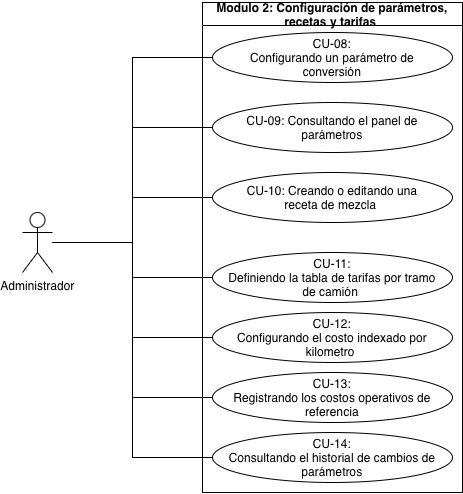

The diagram above was exported from draw.io. Its source (the exported page's mxGraphModel, read from the mxfile embedded in the PNG):
<mxGraphModel dx="964" dy="611" grid="1" gridSize="10" guides="1" tooltips="1" connect="1" arrows="1" fold="1" page="1" pageScale="1" pageWidth="827" pageHeight="1169" math="0" shadow="0">
  <root>
    <mxCell id="0" />
    <mxCell id="1" parent="0" />
    <mxCell id="Cvpiq1_3UL4BYjyoFyqc-2" parent="1" style="swimlane;whiteSpace=wrap;html=1;" value="Modulo 2: Configuración de parámetros, recetas y tarifas&amp;nbsp;" vertex="1">
      <mxGeometry height="490" width="260" x="330" y="60" as="geometry" />
    </mxCell>
    <mxCell id="Cvpiq1_3UL4BYjyoFyqc-3" parent="Cvpiq1_3UL4BYjyoFyqc-2" style="ellipse;whiteSpace=wrap;html=1;shapeInside=1;" value="CU-08: Configurando un parámetro de conversión" vertex="1">
      <mxGeometry height="50" width="240" x="10" y="30" as="geometry" />
    </mxCell>
    <mxCell id="Cvpiq1_3UL4BYjyoFyqc-4" parent="Cvpiq1_3UL4BYjyoFyqc-2" style="ellipse;whiteSpace=wrap;html=1;shapeInside=1;" value="CU-09: Consultando el panel de parámetros" vertex="1">
      <mxGeometry height="50" width="240" x="10" y="100" as="geometry" />
    </mxCell>
    <mxCell id="Cvpiq1_3UL4BYjyoFyqc-5" parent="Cvpiq1_3UL4BYjyoFyqc-2" style="ellipse;whiteSpace=wrap;html=1;shapeInside=1;" value="CU-10: Creando o editando una receta de mezcla&amp;nbsp;" vertex="1">
      <mxGeometry height="50" width="240" x="10" y="170" as="geometry" />
    </mxCell>
    <mxCell id="Cvpiq1_3UL4BYjyoFyqc-6" parent="Cvpiq1_3UL4BYjyoFyqc-2" style="ellipse;whiteSpace=wrap;html=1;shapeInside=1;" value="CU-11: Definiendo la tabla de tarifas por tramo de camión&amp;nbsp;" vertex="1">
      <mxGeometry height="50" width="240" x="10" y="250" as="geometry" />
    </mxCell>
    <mxCell id="Cvpiq1_3UL4BYjyoFyqc-7" parent="Cvpiq1_3UL4BYjyoFyqc-2" style="ellipse;whiteSpace=wrap;html=1;shapeInside=1;" value="CU-12: Configurando el costo indexado por kilometro&amp;nbsp;" vertex="1">
      <mxGeometry height="50" width="240" x="10" y="310" as="geometry" />
    </mxCell>
    <mxCell id="Cvpiq1_3UL4BYjyoFyqc-8" parent="Cvpiq1_3UL4BYjyoFyqc-2" style="ellipse;whiteSpace=wrap;html=1;shapeInside=1;" value="CU-13: Registrando los costos operativos de referencia" vertex="1">
      <mxGeometry height="50" width="240" x="10" y="370" as="geometry" />
    </mxCell>
    <mxCell id="Cvpiq1_3UL4BYjyoFyqc-9" parent="Cvpiq1_3UL4BYjyoFyqc-2" style="ellipse;whiteSpace=wrap;html=1;shapeInside=1;" value="CU-14: Consultando el historial de cambios de parámetros" vertex="1">
      <mxGeometry height="50" width="240" x="10" y="430" as="geometry" />
    </mxCell>
    <mxCell id="Cvpiq1_3UL4BYjyoFyqc-11" edge="1" parent="1" source="Cvpiq1_3UL4BYjyoFyqc-10" style="edgeStyle=orthogonalEdgeStyle;rounded=0;orthogonalLoop=1;jettySize=auto;html=1;entryX=0;entryY=0.5;entryDx=0;entryDy=0;endArrow=none;endFill=0;" target="Cvpiq1_3UL4BYjyoFyqc-3">
      <mxGeometry relative="1" as="geometry" />
    </mxCell>
    <mxCell id="Cvpiq1_3UL4BYjyoFyqc-12" edge="1" parent="1" source="Cvpiq1_3UL4BYjyoFyqc-10" style="edgeStyle=orthogonalEdgeStyle;rounded=0;orthogonalLoop=1;jettySize=auto;html=1;entryX=0;entryY=0.5;entryDx=0;entryDy=0;endArrow=none;endFill=0;" target="Cvpiq1_3UL4BYjyoFyqc-4">
      <mxGeometry relative="1" as="geometry" />
    </mxCell>
    <mxCell id="Cvpiq1_3UL4BYjyoFyqc-13" edge="1" parent="1" source="Cvpiq1_3UL4BYjyoFyqc-10" style="edgeStyle=orthogonalEdgeStyle;rounded=0;orthogonalLoop=1;jettySize=auto;html=1;endArrow=none;endFill=0;" target="Cvpiq1_3UL4BYjyoFyqc-5">
      <mxGeometry relative="1" as="geometry" />
    </mxCell>
    <mxCell id="Cvpiq1_3UL4BYjyoFyqc-14" edge="1" parent="1" source="Cvpiq1_3UL4BYjyoFyqc-10" style="edgeStyle=orthogonalEdgeStyle;rounded=0;orthogonalLoop=1;jettySize=auto;html=1;entryX=0;entryY=0.5;entryDx=0;entryDy=0;endArrow=none;endFill=0;" target="Cvpiq1_3UL4BYjyoFyqc-6">
      <mxGeometry relative="1" as="geometry" />
    </mxCell>
    <mxCell id="Cvpiq1_3UL4BYjyoFyqc-15" edge="1" parent="1" source="Cvpiq1_3UL4BYjyoFyqc-10" style="edgeStyle=orthogonalEdgeStyle;rounded=0;orthogonalLoop=1;jettySize=auto;html=1;entryX=0;entryY=0.5;entryDx=0;entryDy=0;endArrow=none;endFill=0;" target="Cvpiq1_3UL4BYjyoFyqc-7">
      <mxGeometry relative="1" as="geometry" />
    </mxCell>
    <mxCell id="Cvpiq1_3UL4BYjyoFyqc-16" edge="1" parent="1" source="Cvpiq1_3UL4BYjyoFyqc-10" style="edgeStyle=orthogonalEdgeStyle;rounded=0;orthogonalLoop=1;jettySize=auto;html=1;entryX=0;entryY=0.5;entryDx=0;entryDy=0;endArrow=none;endFill=0;" target="Cvpiq1_3UL4BYjyoFyqc-8">
      <mxGeometry relative="1" as="geometry" />
    </mxCell>
    <mxCell id="Cvpiq1_3UL4BYjyoFyqc-17" edge="1" parent="1" source="Cvpiq1_3UL4BYjyoFyqc-10" style="edgeStyle=orthogonalEdgeStyle;rounded=0;orthogonalLoop=1;jettySize=auto;html=1;entryX=0;entryY=0.5;entryDx=0;entryDy=0;endArrow=none;endFill=0;" target="Cvpiq1_3UL4BYjyoFyqc-9">
      <mxGeometry relative="1" as="geometry" />
    </mxCell>
    <mxCell id="Cvpiq1_3UL4BYjyoFyqc-10" parent="1" style="shape=umlActor;verticalLabelPosition=bottom;verticalAlign=top;html=1;" value="Administrador" vertex="1">
      <mxGeometry height="60" width="30" x="150" y="270" as="geometry" />
    </mxCell>
  </root>
</mxGraphModel>